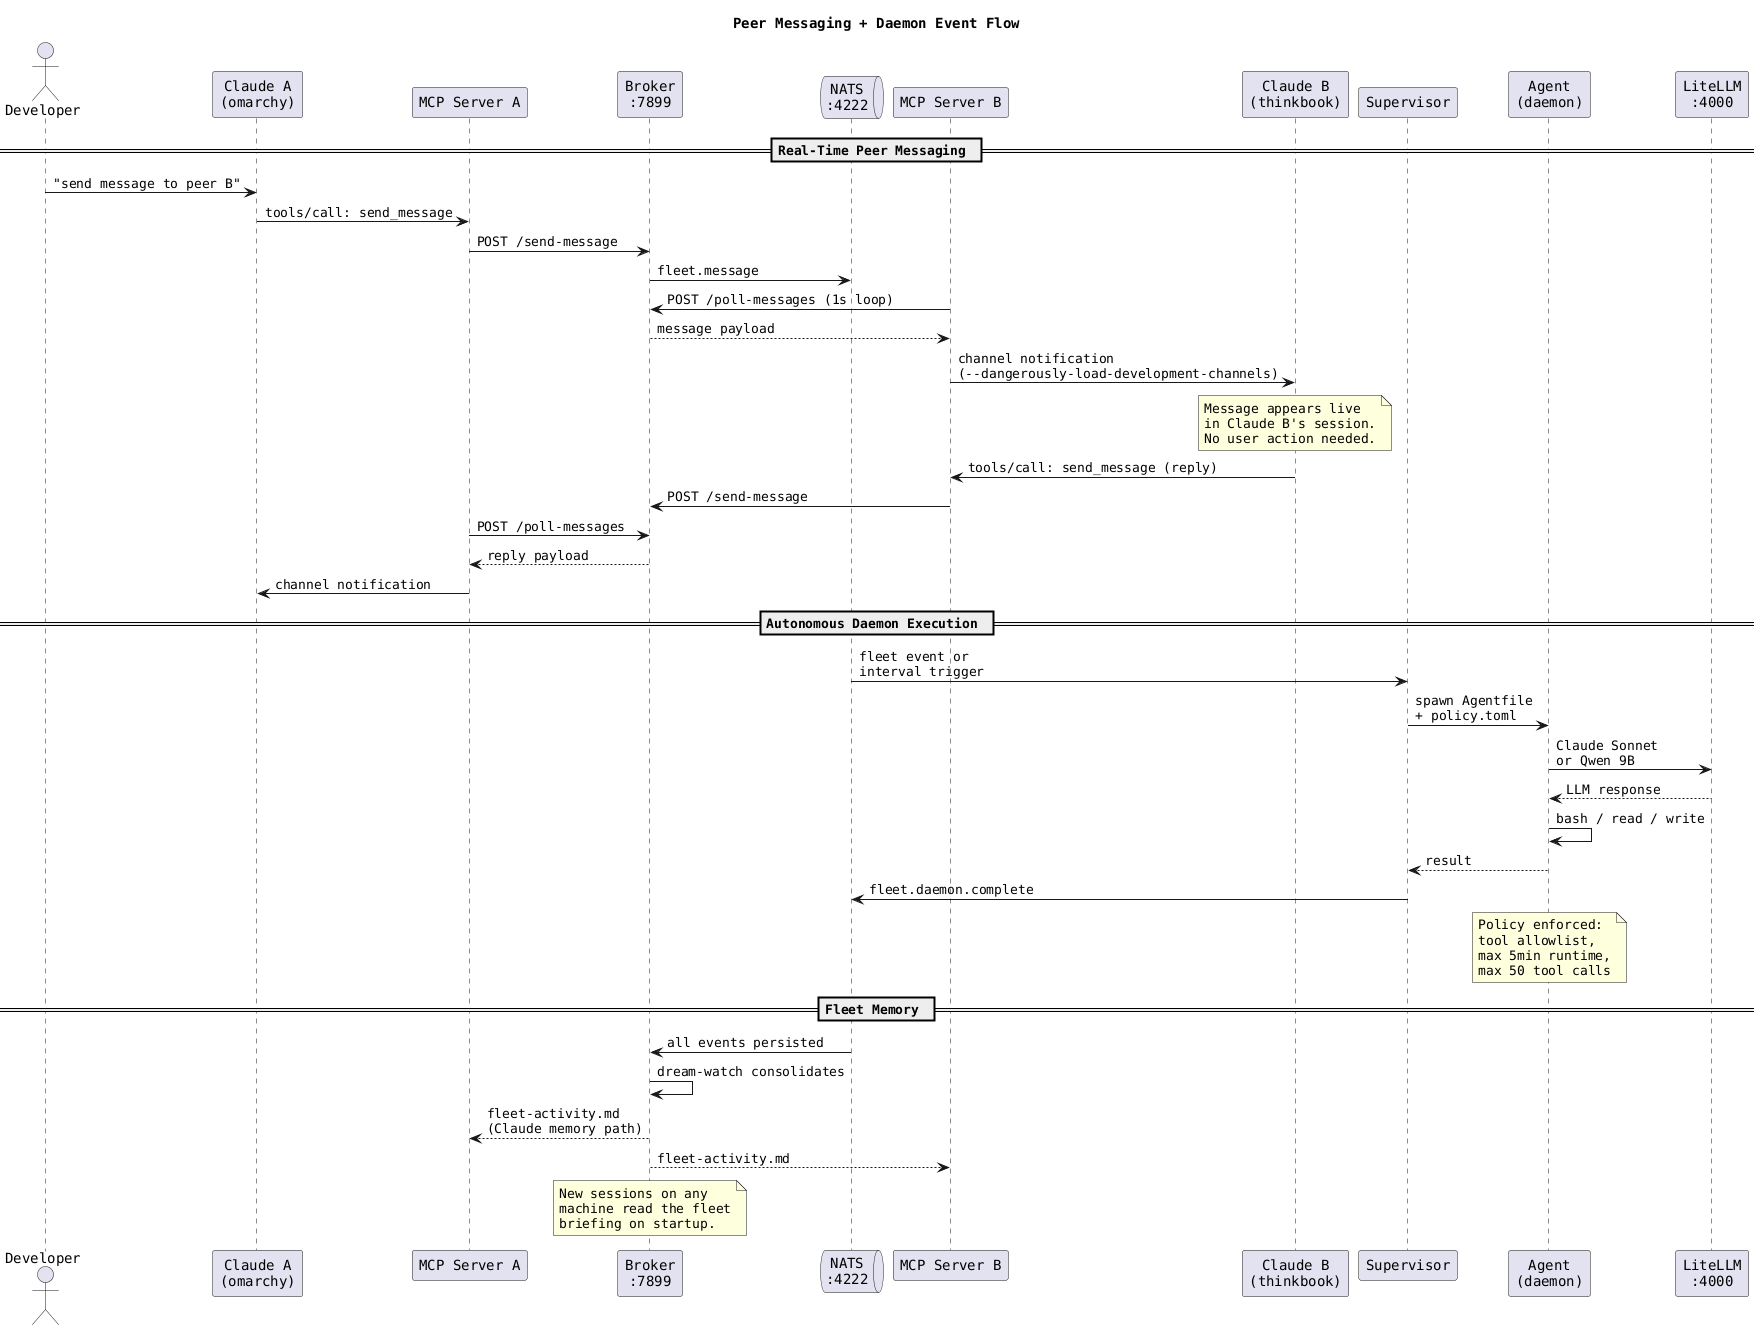

The diagram above was rendered by PlantUML. Its source (embedded in the PNG):
@startuml daemon-flow
skinparam backgroundColor white
skinparam defaultFontName monospaced
skinparam shadowing false

title Peer Messaging + Daemon Event Flow

actor "Developer" as dev
participant "Claude A\n(omarchy)" as ccA
participant "MCP Server A" as mcpA
participant "Broker\n:7899" as broker
queue "NATS\n:4222" as nats
participant "MCP Server B" as mcpB
participant "Claude B\n(thinkbook)" as ccB
participant "Supervisor" as super
participant "Agent\n(daemon)" as agent
participant "LiteLLM\n:4000" as llm

== Real-Time Peer Messaging ==

dev -> ccA : "send message to peer B"
ccA -> mcpA : tools/call: send_message
mcpA -> broker : POST /send-message
broker -> nats : fleet.message

mcpB -> broker : POST /poll-messages (1s loop)
broker --> mcpB : message payload
mcpB -> ccB : channel notification\n(--dangerously-load-development-channels)

note over ccB
  Message appears live
  in Claude B's session.
  No user action needed.
end note

ccB -> mcpB : tools/call: send_message (reply)
mcpB -> broker : POST /send-message
mcpA -> broker : POST /poll-messages
broker --> mcpA : reply payload
mcpA -> ccA : channel notification

== Autonomous Daemon Execution ==

nats -> super : fleet event or\ninterval trigger
super -> agent : spawn Agentfile\n+ policy.toml
agent -> llm : Claude Sonnet\nor Qwen 9B
llm --> agent : LLM response
agent -> agent : bash / read / write
agent --> super : result
super -> nats : fleet.daemon.complete

note over agent
  Policy enforced:
  tool allowlist,
  max 5min runtime,
  max 50 tool calls
end note

== Fleet Memory ==

nats -> broker : all events persisted
broker -> broker : dream-watch consolidates
broker --> mcpA : fleet-activity.md\n(Claude memory path)
broker --> mcpB : fleet-activity.md

note over broker
  New sessions on any
  machine read the fleet
  briefing on startup.
end note
@enduml